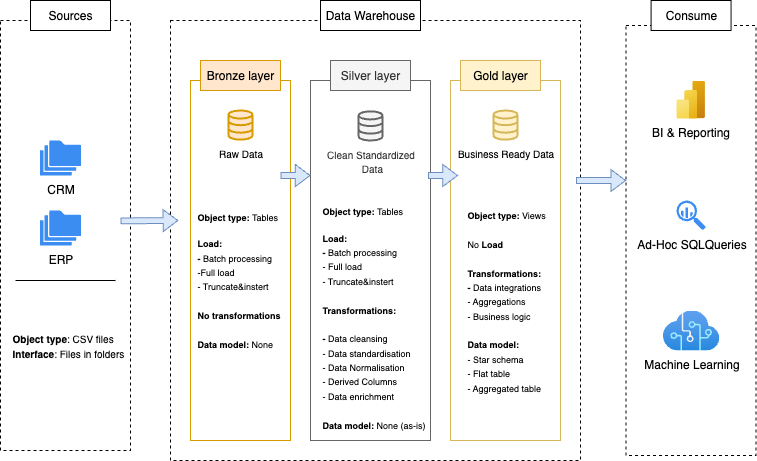

The diagram above was exported from draw.io. Its source (the exported page's mxGraphModel, read from the mxfile embedded in the PNG):
<mxGraphModel dx="735" dy="601" grid="1" gridSize="10" guides="1" tooltips="1" connect="1" arrows="1" fold="1" page="1" pageScale="1" pageWidth="827" pageHeight="1169" math="0" shadow="0">
  <root>
    <mxCell id="0" />
    <mxCell id="1" parent="0" />
    <mxCell id="gbie7bweI-6G1b-BYZTg-1" value="" style="rounded=0;whiteSpace=wrap;html=1;fillColor=none;dashed=1;" parent="1" vertex="1">
      <mxGeometry x="40" y="160" width="130" height="430" as="geometry" />
    </mxCell>
    <mxCell id="gbie7bweI-6G1b-BYZTg-2" value="Sources" style="rounded=0;whiteSpace=wrap;html=1;fillColor=default;strokeColor=default;" parent="1" vertex="1">
      <mxGeometry x="70" y="140" width="80" height="30" as="geometry" />
    </mxCell>
    <mxCell id="gbie7bweI-6G1b-BYZTg-3" value="" style="rounded=0;whiteSpace=wrap;html=1;dashed=1;" parent="1" vertex="1">
      <mxGeometry x="210" y="160" width="410" height="440" as="geometry" />
    </mxCell>
    <mxCell id="gbie7bweI-6G1b-BYZTg-6" value="Data Warehouse" style="rounded=0;whiteSpace=wrap;html=1;fillColor=default;strokeColor=default;" parent="1" vertex="1">
      <mxGeometry x="360" y="140" width="100" height="30" as="geometry" />
    </mxCell>
    <mxCell id="gbie7bweI-6G1b-BYZTg-7" value="" style="rounded=0;whiteSpace=wrap;html=1;fillColor=none;strokeColor=#d79b00;" parent="1" vertex="1">
      <mxGeometry x="230" y="220" width="100" height="360" as="geometry" />
    </mxCell>
    <mxCell id="gbie7bweI-6G1b-BYZTg-8" value="" style="rounded=0;whiteSpace=wrap;html=1;fillColor=none;strokeColor=#666666;fontColor=#333333;" parent="1" vertex="1">
      <mxGeometry x="350" y="220" width="120" height="360" as="geometry" />
    </mxCell>
    <mxCell id="gbie7bweI-6G1b-BYZTg-9" value="" style="rounded=0;whiteSpace=wrap;html=1;fillColor=none;strokeColor=#d6b656;" parent="1" vertex="1">
      <mxGeometry x="490" y="220" width="110" height="360" as="geometry" />
    </mxCell>
    <mxCell id="gbie7bweI-6G1b-BYZTg-10" value="Bronze layer" style="rounded=0;whiteSpace=wrap;html=1;fillColor=#ffe6cc;strokeColor=#d79b00;" parent="1" vertex="1">
      <mxGeometry x="240" y="200" width="80" height="30" as="geometry" />
    </mxCell>
    <mxCell id="gbie7bweI-6G1b-BYZTg-11" value="Silver layer" style="rounded=0;whiteSpace=wrap;html=1;fillColor=#f5f5f5;strokeColor=#666666;fontColor=#333333;" parent="1" vertex="1">
      <mxGeometry x="370" y="200" width="80" height="30" as="geometry" />
    </mxCell>
    <mxCell id="gbie7bweI-6G1b-BYZTg-12" value="Gold layer" style="rounded=0;whiteSpace=wrap;html=1;fillColor=#fff2cc;strokeColor=#d6b656;" parent="1" vertex="1">
      <mxGeometry x="500" y="200" width="80" height="30" as="geometry" />
    </mxCell>
    <mxCell id="gbie7bweI-6G1b-BYZTg-14" value="CRM" style="sketch=0;html=1;aspect=fixed;strokeColor=none;shadow=0;fillColor=#3B8DF1;verticalAlign=top;labelPosition=center;verticalLabelPosition=bottom;shape=mxgraph.gcp2.folders" parent="1" vertex="1">
      <mxGeometry x="79.41" y="280" width="41.18" height="35" as="geometry" />
    </mxCell>
    <mxCell id="gbie7bweI-6G1b-BYZTg-15" value="ERP" style="sketch=0;html=1;aspect=fixed;strokeColor=none;shadow=0;fillColor=#3B8DF1;verticalAlign=top;labelPosition=center;verticalLabelPosition=bottom;shape=mxgraph.gcp2.folders" parent="1" vertex="1">
      <mxGeometry x="79.41" y="350" width="41.18" height="35" as="geometry" />
    </mxCell>
    <mxCell id="gbie7bweI-6G1b-BYZTg-19" value="" style="endArrow=none;html=1;rounded=0;" parent="1" edge="1">
      <mxGeometry width="50" height="50" relative="1" as="geometry">
        <mxPoint x="55" y="420" as="sourcePoint" />
        <mxPoint x="155" y="420" as="targetPoint" />
      </mxGeometry>
    </mxCell>
    <mxCell id="gbie7bweI-6G1b-BYZTg-20" value="&lt;font style=&quot;font-size: 10px;&quot;&gt;&lt;b&gt;Object type&lt;/b&gt;: CSV files&lt;/font&gt;&lt;div&gt;&lt;font style=&quot;font-size: 10px;&quot;&gt;&lt;b&gt;Interface&lt;/b&gt;: Files in folders&lt;/font&gt;&lt;/div&gt;" style="text;html=1;align=left;verticalAlign=middle;whiteSpace=wrap;rounded=0;" parent="1" vertex="1">
      <mxGeometry x="50" y="450" width="120" height="70" as="geometry" />
    </mxCell>
    <mxCell id="gbie7bweI-6G1b-BYZTg-21" value="&lt;font style=&quot;font-size: 10px;&quot;&gt;Raw Data&lt;/font&gt;" style="html=1;verticalLabelPosition=bottom;align=center;labelBackgroundColor=#ffffff;verticalAlign=top;strokeWidth=2;strokeColor=#d79b00;shadow=0;dashed=0;shape=mxgraph.ios7.icons.data;fillColor=#ffe6cc;" parent="1" vertex="1">
      <mxGeometry x="268" y="249.99999999999997" width="24" height="29.099999999999998" as="geometry" />
    </mxCell>
    <mxCell id="gbie7bweI-6G1b-BYZTg-22" value="&lt;font style=&quot;font-size: 10px;&quot;&gt;Clean Standardized&lt;/font&gt;&lt;div&gt;&lt;font style=&quot;font-size: 10px;&quot;&gt;&amp;nbsp;Data&lt;/font&gt;&lt;/div&gt;" style="html=1;verticalLabelPosition=bottom;align=center;labelBackgroundColor=#ffffff;verticalAlign=top;strokeWidth=2;strokeColor=#666666;shadow=0;dashed=0;shape=mxgraph.ios7.icons.data;fillColor=#f5f5f5;fontColor=#333333;" parent="1" vertex="1">
      <mxGeometry x="398" y="250.89999999999998" width="24" height="29.099999999999998" as="geometry" />
    </mxCell>
    <mxCell id="gbie7bweI-6G1b-BYZTg-23" value="&lt;font style=&quot;font-size: 10px;&quot;&gt;Business Ready Data&lt;/font&gt;" style="html=1;verticalLabelPosition=bottom;align=center;labelBackgroundColor=#ffffff;verticalAlign=top;strokeWidth=2;strokeColor=#d6b656;shadow=0;dashed=0;shape=mxgraph.ios7.icons.data;fillColor=#fff2cc;" parent="1" vertex="1">
      <mxGeometry x="533" y="249.99999999999997" width="24" height="29.099999999999998" as="geometry" />
    </mxCell>
    <mxCell id="gbie7bweI-6G1b-BYZTg-24" value="&lt;p&gt;&lt;font style=&quot;font-size: 9px;&quot;&gt;&lt;b&gt;Object type: &lt;/b&gt;Tables&lt;/font&gt;&lt;/p&gt;&lt;div&gt;&lt;font style=&quot;font-size: 9px;&quot;&gt;&lt;b&gt;Load:&amp;nbsp;&lt;/b&gt;&lt;/font&gt;&lt;/div&gt;&lt;div&gt;&lt;font style=&quot;line-height: 100%; font-size: 9px;&quot;&gt;&lt;b&gt;-&amp;nbsp;&lt;/b&gt;Batch processing&lt;/font&gt;&lt;/div&gt;&lt;div&gt;&lt;font style=&quot;font-size: 9px;&quot;&gt;-Full load&lt;/font&gt;&lt;/div&gt;&lt;div&gt;&lt;span style=&quot;font-size: 9px;&quot;&gt;- Truncate&amp;amp;instert&lt;/span&gt;&lt;/div&gt;&lt;div&gt;&lt;div&gt;&lt;font style=&quot;font-size: 9px;&quot;&gt;&lt;br&gt;&lt;/font&gt;&lt;/div&gt;&lt;div&gt;&lt;font style=&quot;font-size: 9px;&quot;&gt;&lt;b&gt;No transformations&lt;/b&gt;&lt;/font&gt;&lt;/div&gt;&lt;/div&gt;&lt;div&gt;&lt;font style=&quot;font-size: 9px;&quot;&gt;&lt;b&gt;&lt;br&gt;&lt;/b&gt;&lt;/font&gt;&lt;/div&gt;&lt;div&gt;&lt;font style=&quot;font-size: 9px;&quot;&gt;&lt;b&gt;Data model: &lt;/b&gt;None&lt;/font&gt;&lt;/div&gt;" style="text;html=1;align=left;verticalAlign=middle;whiteSpace=wrap;rounded=0;" parent="1" vertex="1">
      <mxGeometry x="235" y="340" width="95" height="145" as="geometry" />
    </mxCell>
    <mxCell id="gbie7bweI-6G1b-BYZTg-27" value="&lt;p&gt;&lt;font style=&quot;font-size: 9px;&quot;&gt;&lt;b&gt;Object type: &lt;/b&gt;Tables&lt;/font&gt;&lt;/p&gt;&lt;div&gt;&lt;font style=&quot;font-size: 9px;&quot;&gt;&lt;b&gt;Load:&amp;nbsp;&lt;/b&gt;&lt;/font&gt;&lt;/div&gt;&lt;div&gt;&lt;font style=&quot;line-height: 100%; font-size: 9px;&quot;&gt;&lt;b&gt;-&amp;nbsp;&lt;/b&gt;Batch processing&lt;/font&gt;&lt;/div&gt;&lt;div&gt;&lt;font style=&quot;font-size: 9px;&quot;&gt;- Full load&lt;/font&gt;&lt;/div&gt;&lt;div&gt;&lt;span style=&quot;font-size: 9px;&quot;&gt;- Truncate&amp;amp;instert&lt;/span&gt;&lt;/div&gt;&lt;div&gt;&lt;div&gt;&lt;font style=&quot;font-size: 9px;&quot;&gt;&lt;br&gt;&lt;/font&gt;&lt;/div&gt;&lt;div&gt;&lt;font style=&quot;font-size: 9px;&quot;&gt;&lt;b&gt;Transformations:&lt;/b&gt;&lt;/font&gt;&lt;/div&gt;&lt;/div&gt;&lt;div&gt;&lt;font style=&quot;font-size: 9px;&quot;&gt;&lt;b&gt;&lt;br&gt;&lt;/b&gt;&lt;/font&gt;&lt;/div&gt;&lt;div&gt;&lt;font style=&quot;font-size: 9px;&quot;&gt;&lt;b&gt;-&amp;nbsp;&lt;/b&gt;Data cleansing&lt;/font&gt;&lt;/div&gt;&lt;div&gt;&lt;font style=&quot;font-size: 9px;&quot;&gt;- Data standardisation&lt;/font&gt;&lt;/div&gt;&lt;div&gt;&lt;font style=&quot;font-size: 9px;&quot;&gt;- Data Normalisation&lt;/font&gt;&lt;/div&gt;&lt;div&gt;&lt;font style=&quot;font-size: 9px;&quot;&gt;- Derived Columns&lt;/font&gt;&lt;/div&gt;&lt;div&gt;&lt;font style=&quot;font-size: 9px;&quot;&gt;- Data enrichment&lt;/font&gt;&lt;/div&gt;&lt;div&gt;&lt;font style=&quot;font-size: 9px;&quot;&gt;&lt;br&gt;&lt;/font&gt;&lt;/div&gt;&lt;div&gt;&lt;font style=&quot;font-size: 9px;&quot;&gt;&lt;b&gt;Data model: &lt;/b&gt;None (as-is)&lt;/font&gt;&lt;/div&gt;&lt;div&gt;&lt;font style=&quot;font-size: 9px;&quot;&gt;&lt;br&gt;&lt;/font&gt;&lt;/div&gt;&lt;div&gt;&lt;br&gt;&lt;/div&gt;" style="text;html=1;align=left;verticalAlign=middle;whiteSpace=wrap;rounded=0;" parent="1" vertex="1">
      <mxGeometry x="360" y="380" width="107.5" height="170" as="geometry" />
    </mxCell>
    <mxCell id="gbie7bweI-6G1b-BYZTg-28" value="&lt;div&gt;&lt;font style=&quot;font-size: 9px;&quot;&gt;&lt;b&gt;Object type: &lt;/b&gt;Views&lt;/font&gt;&lt;/div&gt;&lt;div&gt;&lt;font style=&quot;font-size: 9px;&quot;&gt;&lt;br&gt;&lt;/font&gt;&lt;/div&gt;&lt;div&gt;&lt;font style=&quot;font-size: 9px;&quot;&gt;No &lt;b&gt;Load&lt;/b&gt;&lt;/font&gt;&lt;/div&gt;&lt;div&gt;&lt;font style=&quot;font-size: 9px;&quot;&gt;&lt;br&gt;&lt;/font&gt;&lt;/div&gt;&lt;div&gt;&lt;font style=&quot;font-size: 9px;&quot;&gt;&lt;b&gt;Transformations:&amp;nbsp;&lt;/b&gt;&lt;/font&gt;&lt;/div&gt;&lt;div&gt;&lt;font style=&quot;line-height: 9px; font-size: 9px;&quot;&gt;&lt;b&gt;-&amp;nbsp;&lt;/b&gt;Data integrations&lt;/font&gt;&lt;/div&gt;&lt;div&gt;&lt;font style=&quot;font-size: 9px;&quot;&gt;- Aggregations&lt;/font&gt;&lt;/div&gt;&lt;div&gt;&lt;span style=&quot;font-size: 9px;&quot;&gt;- Business logic&lt;/span&gt;&lt;/div&gt;&lt;div&gt;&lt;span style=&quot;font-size: 9px;&quot;&gt;&lt;br&gt;&lt;/span&gt;&lt;/div&gt;&lt;div&gt;&lt;span style=&quot;font-size: 9px;&quot;&gt;&lt;b&gt;Data model:&amp;nbsp;&lt;/b&gt;&lt;/span&gt;&lt;/div&gt;&lt;div&gt;&lt;span style=&quot;font-size: 9px;&quot;&gt;- Star schema&lt;/span&gt;&lt;/div&gt;&lt;div&gt;&lt;span style=&quot;font-size: 9px;&quot;&gt;- Flat table&lt;/span&gt;&lt;/div&gt;&lt;div&gt;&lt;span style=&quot;font-size: 9px;&quot;&gt;- Aggregated table&lt;/span&gt;&lt;/div&gt;" style="text;html=1;align=left;verticalAlign=middle;whiteSpace=wrap;rounded=0;" parent="1" vertex="1">
      <mxGeometry x="505" y="340" width="95" height="200" as="geometry" />
    </mxCell>
    <mxCell id="_PjpxxaIRgrs3rW5PzqQ-1" value="" style="shape=flexArrow;endArrow=classic;html=1;rounded=0;width=5.833333333333334;endSize=4.558333333333334;fillColor=#dae8fc;strokeColor=#6c8ebf;endWidth=15.138888888888888;" parent="1" edge="1">
      <mxGeometry width="50" height="50" relative="1" as="geometry">
        <mxPoint x="467.5" y="315" as="sourcePoint" />
        <mxPoint x="497.5" y="315" as="targetPoint" />
      </mxGeometry>
    </mxCell>
    <mxCell id="_PjpxxaIRgrs3rW5PzqQ-2" value="" style="shape=flexArrow;endArrow=classic;html=1;rounded=0;width=5.833333333333334;endSize=4.558333333333334;fillColor=#dae8fc;strokeColor=#6c8ebf;endWidth=15.138888888888888;" parent="1" edge="1">
      <mxGeometry width="50" height="50" relative="1" as="geometry">
        <mxPoint x="320" y="315" as="sourcePoint" />
        <mxPoint x="350" y="315" as="targetPoint" />
      </mxGeometry>
    </mxCell>
    <mxCell id="_PjpxxaIRgrs3rW5PzqQ-3" value="" style="shape=flexArrow;endArrow=classic;html=1;rounded=0;width=5.833333333333334;endSize=4.558333333333334;fillColor=#dae8fc;strokeColor=#6c8ebf;endWidth=15.138888888888888;exitX=1.017;exitY=0.466;exitDx=0;exitDy=0;exitPerimeter=0;" parent="1" edge="1">
      <mxGeometry width="50" height="50" relative="1" as="geometry">
        <mxPoint x="159.99999999999991" y="360.3800000000001" as="sourcePoint" />
        <mxPoint x="217.79" y="360" as="targetPoint" />
        <Array as="points">
          <mxPoint x="217.79" y="360" />
        </Array>
      </mxGeometry>
    </mxCell>
    <mxCell id="_PjpxxaIRgrs3rW5PzqQ-4" value="" style="rounded=0;whiteSpace=wrap;html=1;fillColor=none;dashed=1;" parent="1" vertex="1">
      <mxGeometry x="665.59" y="165" width="130" height="430" as="geometry" />
    </mxCell>
    <mxCell id="_PjpxxaIRgrs3rW5PzqQ-5" value="Consume" style="rounded=0;whiteSpace=wrap;html=1;fillColor=default;strokeColor=default;" parent="1" vertex="1">
      <mxGeometry x="690.59" y="140" width="80" height="30" as="geometry" />
    </mxCell>
    <mxCell id="x_uzYdpgcgEcI0LHwjoO-1" value="BI &amp;amp; Reporting" style="image;aspect=fixed;html=1;points=[];align=center;fontSize=12;image=img/lib/azure2/analytics/Power_BI_Embedded.svg;" parent="1" vertex="1">
      <mxGeometry x="715.94" y="220" width="28.5" height="38" as="geometry" />
    </mxCell>
    <mxCell id="x_uzYdpgcgEcI0LHwjoO-2" value="Ad-Hoc SQLQueries&lt;div&gt;&lt;br&gt;&lt;/div&gt;" style="sketch=0;html=1;aspect=fixed;strokeColor=none;shadow=0;fillColor=#3B8DF1;verticalAlign=top;labelPosition=center;verticalLabelPosition=bottom;shape=mxgraph.gcp2.big_query" parent="1" vertex="1">
      <mxGeometry x="715.94" y="340" width="29.3" height="29.6" as="geometry" />
    </mxCell>
    <mxCell id="x_uzYdpgcgEcI0LHwjoO-3" value="Machine Learning" style="image;aspect=fixed;html=1;points=[];align=center;fontSize=12;image=img/lib/azure2/ai_machine_learning/Cognitive_Services.svg;" parent="1" vertex="1">
      <mxGeometry x="702.25" y="450" width="56.67" height="40" as="geometry" />
    </mxCell>
    <mxCell id="x_uzYdpgcgEcI0LHwjoO-4" value="" style="shape=flexArrow;endArrow=classic;html=1;rounded=0;width=5.833333333333334;endSize=4.558333333333334;fillColor=#dae8fc;strokeColor=#6c8ebf;endWidth=15.138888888888888;" parent="1" edge="1">
      <mxGeometry width="50" height="50" relative="1" as="geometry">
        <mxPoint x="615.59" y="320" as="sourcePoint" />
        <mxPoint x="665.59" y="320" as="targetPoint" />
      </mxGeometry>
    </mxCell>
  </root>
</mxGraphModel>